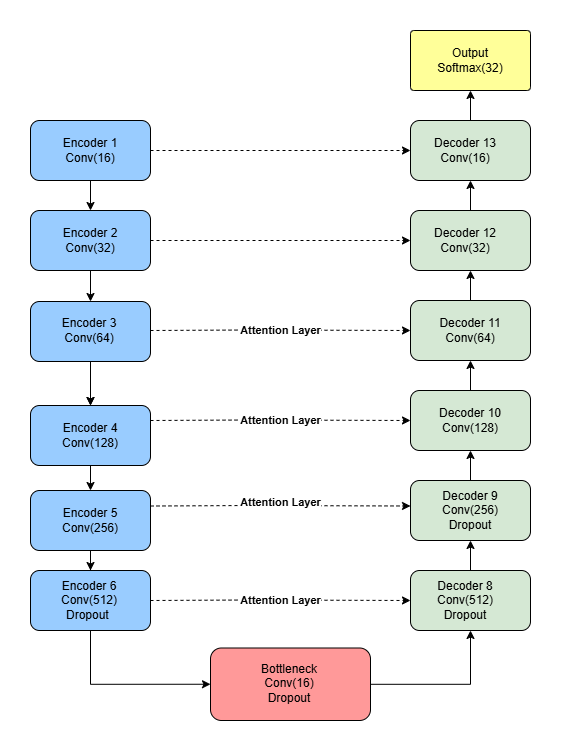

The diagram above was exported from draw.io. Its source (the exported page's mxGraphModel, read from the mxfile embedded in the PNG):
<mxGraphModel dx="1044" dy="1377" grid="1" gridSize="10" guides="1" tooltips="1" connect="1" arrows="1" fold="1" page="1" pageScale="1" pageWidth="1100" pageHeight="850" math="0" shadow="0">
  <root>
    <mxCell id="0" />
    <mxCell id="1" parent="0" />
    <mxCell id="JTLtRYeVyHj8BWXVnvng-14" value="" style="edgeStyle=orthogonalEdgeStyle;rounded=0;orthogonalLoop=1;jettySize=auto;html=1;" edge="1" parent="1" source="JTLtRYeVyHj8BWXVnvng-1" target="JTLtRYeVyHj8BWXVnvng-2">
      <mxGeometry relative="1" as="geometry" />
    </mxCell>
    <mxCell id="JTLtRYeVyHj8BWXVnvng-42" style="edgeStyle=orthogonalEdgeStyle;rounded=0;orthogonalLoop=1;jettySize=auto;html=1;entryX=0;entryY=0.5;entryDx=0;entryDy=0;dashed=1;" edge="1" parent="1" source="JTLtRYeVyHj8BWXVnvng-1" target="JTLtRYeVyHj8BWXVnvng-32">
      <mxGeometry relative="1" as="geometry" />
    </mxCell>
    <mxCell id="JTLtRYeVyHj8BWXVnvng-1" value="" style="rounded=1;whiteSpace=wrap;html=1;fillColor=#99CCFF;strokeColor=black;" vertex="1" parent="1">
      <mxGeometry x="220" y="70" width="120" height="60" as="geometry" />
    </mxCell>
    <mxCell id="JTLtRYeVyHj8BWXVnvng-15" value="" style="edgeStyle=orthogonalEdgeStyle;rounded=0;orthogonalLoop=1;jettySize=auto;html=1;" edge="1" parent="1" source="JTLtRYeVyHj8BWXVnvng-2" target="JTLtRYeVyHj8BWXVnvng-3">
      <mxGeometry relative="1" as="geometry" />
    </mxCell>
    <mxCell id="JTLtRYeVyHj8BWXVnvng-43" style="edgeStyle=orthogonalEdgeStyle;rounded=0;orthogonalLoop=1;jettySize=auto;html=1;entryX=0;entryY=0.5;entryDx=0;entryDy=0;dashed=1;" edge="1" parent="1" source="JTLtRYeVyHj8BWXVnvng-2" target="JTLtRYeVyHj8BWXVnvng-30">
      <mxGeometry relative="1" as="geometry" />
    </mxCell>
    <mxCell id="JTLtRYeVyHj8BWXVnvng-2" value="" style="rounded=1;whiteSpace=wrap;html=1;fillColor=#99CCFF;" vertex="1" parent="1">
      <mxGeometry x="220" y="160" width="120" height="60" as="geometry" />
    </mxCell>
    <mxCell id="JTLtRYeVyHj8BWXVnvng-16" value="" style="edgeStyle=orthogonalEdgeStyle;rounded=0;orthogonalLoop=1;jettySize=auto;html=1;" edge="1" parent="1" source="JTLtRYeVyHj8BWXVnvng-3" target="JTLtRYeVyHj8BWXVnvng-5">
      <mxGeometry relative="1" as="geometry" />
    </mxCell>
    <mxCell id="JTLtRYeVyHj8BWXVnvng-17" value="" style="edgeStyle=orthogonalEdgeStyle;rounded=0;orthogonalLoop=1;jettySize=auto;html=1;" edge="1" parent="1" source="JTLtRYeVyHj8BWXVnvng-3" target="JTLtRYeVyHj8BWXVnvng-5">
      <mxGeometry relative="1" as="geometry" />
    </mxCell>
    <mxCell id="JTLtRYeVyHj8BWXVnvng-3" value="" style="rounded=1;whiteSpace=wrap;html=1;fillColor=#99CCFF;" vertex="1" parent="1">
      <mxGeometry x="220" y="251" width="120" height="60" as="geometry" />
    </mxCell>
    <mxCell id="JTLtRYeVyHj8BWXVnvng-19" value="" style="edgeStyle=orthogonalEdgeStyle;rounded=0;orthogonalLoop=1;jettySize=auto;html=1;" edge="1" parent="1" source="JTLtRYeVyHj8BWXVnvng-5" target="JTLtRYeVyHj8BWXVnvng-6">
      <mxGeometry relative="1" as="geometry" />
    </mxCell>
    <mxCell id="JTLtRYeVyHj8BWXVnvng-5" value="" style="rounded=1;whiteSpace=wrap;html=1;fillColor=#99CCFF;" vertex="1" parent="1">
      <mxGeometry x="220" y="355" width="120" height="60" as="geometry" />
    </mxCell>
    <mxCell id="JTLtRYeVyHj8BWXVnvng-21" value="" style="edgeStyle=orthogonalEdgeStyle;rounded=0;orthogonalLoop=1;jettySize=auto;html=1;" edge="1" parent="1" source="JTLtRYeVyHj8BWXVnvng-6" target="JTLtRYeVyHj8BWXVnvng-20">
      <mxGeometry relative="1" as="geometry" />
    </mxCell>
    <mxCell id="JTLtRYeVyHj8BWXVnvng-6" value="" style="rounded=1;whiteSpace=wrap;html=1;fillColor=#99CCFF;" vertex="1" parent="1">
      <mxGeometry x="220" y="440" width="120" height="60" as="geometry" />
    </mxCell>
    <mxCell id="JTLtRYeVyHj8BWXVnvng-80" style="edgeStyle=orthogonalEdgeStyle;rounded=0;orthogonalLoop=1;jettySize=auto;html=1;entryX=0.5;entryY=1;entryDx=0;entryDy=0;" edge="1" parent="1" source="JTLtRYeVyHj8BWXVnvng-7" target="JTLtRYeVyHj8BWXVnvng-13">
      <mxGeometry relative="1" as="geometry" />
    </mxCell>
    <mxCell id="JTLtRYeVyHj8BWXVnvng-7" value="" style="rounded=1;whiteSpace=wrap;html=1;fillColor=#FF9999;" vertex="1" parent="1">
      <mxGeometry x="400" y="597.5" width="160" height="72.5" as="geometry" />
    </mxCell>
    <mxCell id="JTLtRYeVyHj8BWXVnvng-25" value="" style="edgeStyle=orthogonalEdgeStyle;rounded=0;orthogonalLoop=1;jettySize=auto;html=1;" edge="1" parent="1" source="JTLtRYeVyHj8BWXVnvng-13" target="JTLtRYeVyHj8BWXVnvng-24">
      <mxGeometry relative="1" as="geometry" />
    </mxCell>
    <mxCell id="JTLtRYeVyHj8BWXVnvng-13" value="" style="rounded=1;whiteSpace=wrap;html=1;fillColor=#D5E8D4;" vertex="1" parent="1">
      <mxGeometry x="600" y="520" width="120" height="60" as="geometry" />
    </mxCell>
    <mxCell id="JTLtRYeVyHj8BWXVnvng-81" style="edgeStyle=orthogonalEdgeStyle;rounded=0;orthogonalLoop=1;jettySize=auto;html=1;exitX=0.5;exitY=1;exitDx=0;exitDy=0;entryX=0;entryY=0.5;entryDx=0;entryDy=0;" edge="1" parent="1" source="JTLtRYeVyHj8BWXVnvng-20" target="JTLtRYeVyHj8BWXVnvng-7">
      <mxGeometry relative="1" as="geometry" />
    </mxCell>
    <mxCell id="JTLtRYeVyHj8BWXVnvng-20" value="" style="whiteSpace=wrap;html=1;rounded=1;fillColor=#99CCFF;" vertex="1" parent="1">
      <mxGeometry x="220" y="520" width="120" height="60" as="geometry" />
    </mxCell>
    <mxCell id="JTLtRYeVyHj8BWXVnvng-27" value="" style="edgeStyle=orthogonalEdgeStyle;rounded=0;orthogonalLoop=1;jettySize=auto;html=1;" edge="1" parent="1" source="JTLtRYeVyHj8BWXVnvng-24" target="JTLtRYeVyHj8BWXVnvng-26">
      <mxGeometry relative="1" as="geometry" />
    </mxCell>
    <mxCell id="JTLtRYeVyHj8BWXVnvng-24" value="" style="whiteSpace=wrap;html=1;rounded=1;fillColor=#D5E8D4;" vertex="1" parent="1">
      <mxGeometry x="600" y="430" width="120" height="60" as="geometry" />
    </mxCell>
    <mxCell id="JTLtRYeVyHj8BWXVnvng-29" value="" style="edgeStyle=orthogonalEdgeStyle;rounded=0;orthogonalLoop=1;jettySize=auto;html=1;" edge="1" parent="1" source="JTLtRYeVyHj8BWXVnvng-26" target="JTLtRYeVyHj8BWXVnvng-28">
      <mxGeometry relative="1" as="geometry" />
    </mxCell>
    <mxCell id="JTLtRYeVyHj8BWXVnvng-26" value="" style="whiteSpace=wrap;html=1;rounded=1;fillColor=#D5E8D4;" vertex="1" parent="1">
      <mxGeometry x="600" y="340" width="120" height="60" as="geometry" />
    </mxCell>
    <mxCell id="JTLtRYeVyHj8BWXVnvng-31" value="" style="edgeStyle=orthogonalEdgeStyle;rounded=0;orthogonalLoop=1;jettySize=auto;html=1;" edge="1" parent="1" source="JTLtRYeVyHj8BWXVnvng-28" target="JTLtRYeVyHj8BWXVnvng-30">
      <mxGeometry relative="1" as="geometry" />
    </mxCell>
    <mxCell id="JTLtRYeVyHj8BWXVnvng-28" value="" style="whiteSpace=wrap;html=1;rounded=1;fillColor=#D5E8D4;" vertex="1" parent="1">
      <mxGeometry x="600" y="250" width="120" height="60" as="geometry" />
    </mxCell>
    <mxCell id="JTLtRYeVyHj8BWXVnvng-33" value="" style="edgeStyle=orthogonalEdgeStyle;rounded=0;orthogonalLoop=1;jettySize=auto;html=1;" edge="1" parent="1" source="JTLtRYeVyHj8BWXVnvng-30" target="JTLtRYeVyHj8BWXVnvng-32">
      <mxGeometry relative="1" as="geometry" />
    </mxCell>
    <mxCell id="JTLtRYeVyHj8BWXVnvng-30" value="" style="whiteSpace=wrap;html=1;rounded=1;fillColor=#D5E8D4;" vertex="1" parent="1">
      <mxGeometry x="600" y="160" width="120" height="60" as="geometry" />
    </mxCell>
    <mxCell id="JTLtRYeVyHj8BWXVnvng-66" value="" style="edgeStyle=orthogonalEdgeStyle;rounded=0;orthogonalLoop=1;jettySize=auto;html=1;" edge="1" parent="1" source="JTLtRYeVyHj8BWXVnvng-32" target="JTLtRYeVyHj8BWXVnvng-61">
      <mxGeometry relative="1" as="geometry" />
    </mxCell>
    <mxCell id="JTLtRYeVyHj8BWXVnvng-32" value="" style="whiteSpace=wrap;html=1;rounded=1;fillColor=#D5E8D4;" vertex="1" parent="1">
      <mxGeometry x="600" y="70" width="120" height="60" as="geometry" />
    </mxCell>
    <mxCell id="JTLtRYeVyHj8BWXVnvng-34" value="" style="endArrow=classic;html=1;rounded=0;entryX=0;entryY=0.5;entryDx=0;entryDy=0;dashed=1;" edge="1" parent="1" target="JTLtRYeVyHj8BWXVnvng-13">
      <mxGeometry relative="1" as="geometry">
        <mxPoint x="340" y="550" as="sourcePoint" />
        <mxPoint x="500" y="549.5" as="targetPoint" />
        <Array as="points">
          <mxPoint x="440" y="549.5" />
        </Array>
      </mxGeometry>
    </mxCell>
    <mxCell id="JTLtRYeVyHj8BWXVnvng-35" value="Attention Layer" style="edgeLabel;resizable=0;html=1;;align=center;verticalAlign=middle;labelBackgroundColor=#FFFFFF;fontStyle=1" connectable="0" vertex="1" parent="JTLtRYeVyHj8BWXVnvng-34">
      <mxGeometry relative="1" as="geometry" />
    </mxCell>
    <mxCell id="JTLtRYeVyHj8BWXVnvng-36" value="" style="endArrow=classic;html=1;rounded=0;entryX=0;entryY=0.5;entryDx=0;entryDy=0;dashed=1;exitX=1;exitY=0.318;exitDx=0;exitDy=0;exitPerimeter=0;" edge="1" parent="1">
      <mxGeometry relative="1" as="geometry">
        <mxPoint x="340" y="455.5199999999999" as="sourcePoint" />
        <mxPoint x="600" y="455.5" as="targetPoint" />
        <Array as="points">
          <mxPoint x="440" y="455" />
        </Array>
      </mxGeometry>
    </mxCell>
    <mxCell id="JTLtRYeVyHj8BWXVnvng-37" value="Attention Layer" style="edgeLabel;resizable=0;html=1;;align=center;verticalAlign=middle;labelBackgroundColor=#FFFFFF;fontStyle=1" connectable="0" vertex="1" parent="JTLtRYeVyHj8BWXVnvng-36">
      <mxGeometry relative="1" as="geometry">
        <mxPoint y="-4" as="offset" />
      </mxGeometry>
    </mxCell>
    <mxCell id="JTLtRYeVyHj8BWXVnvng-38" value="" style="endArrow=classic;html=1;rounded=0;dashed=1;entryX=0;entryY=0.5;entryDx=0;entryDy=0;exitX=1;exitY=0.25;exitDx=0;exitDy=0;" edge="1" parent="1" source="JTLtRYeVyHj8BWXVnvng-5" target="JTLtRYeVyHj8BWXVnvng-26">
      <mxGeometry relative="1" as="geometry">
        <mxPoint x="410" y="370" as="sourcePoint" />
        <mxPoint x="590" y="370" as="targetPoint" />
        <Array as="points">
          <mxPoint x="440" y="369.5" />
        </Array>
      </mxGeometry>
    </mxCell>
    <mxCell id="JTLtRYeVyHj8BWXVnvng-39" value="Attention Layer" style="edgeLabel;resizable=0;html=1;;align=center;verticalAlign=middle;labelBackgroundColor=#FFFFFF;fontStyle=1" connectable="0" vertex="1" parent="JTLtRYeVyHj8BWXVnvng-38">
      <mxGeometry relative="1" as="geometry" />
    </mxCell>
    <mxCell id="JTLtRYeVyHj8BWXVnvng-40" value="" style="endArrow=classic;html=1;rounded=0;entryX=0;entryY=0.5;entryDx=0;entryDy=0;dashed=1;" edge="1" parent="1" target="JTLtRYeVyHj8BWXVnvng-28">
      <mxGeometry relative="1" as="geometry">
        <mxPoint x="340" y="280" as="sourcePoint" />
        <mxPoint x="560" y="280" as="targetPoint" />
        <Array as="points">
          <mxPoint x="440" y="279.5" />
        </Array>
      </mxGeometry>
    </mxCell>
    <mxCell id="JTLtRYeVyHj8BWXVnvng-41" value="Attention Layer" style="edgeLabel;resizable=0;html=1;;align=center;verticalAlign=middle;labelBackgroundColor=#FFFFFF;fontStyle=1" connectable="0" vertex="1" parent="JTLtRYeVyHj8BWXVnvng-40">
      <mxGeometry relative="1" as="geometry" />
    </mxCell>
    <mxCell id="JTLtRYeVyHj8BWXVnvng-46" value="Encoder 1 Conv(16)" style="text;strokeColor=none;align=center;fillColor=none;html=1;verticalAlign=middle;whiteSpace=wrap;rounded=0;" vertex="1" parent="1">
      <mxGeometry x="250" y="85" width="60" height="30" as="geometry" />
    </mxCell>
    <mxCell id="JTLtRYeVyHj8BWXVnvng-47" value="Encoder 2 Conv(32)" style="text;strokeColor=none;align=center;fillColor=none;html=1;verticalAlign=middle;whiteSpace=wrap;rounded=0;" vertex="1" parent="1">
      <mxGeometry x="250" y="175" width="60" height="30" as="geometry" />
    </mxCell>
    <mxCell id="JTLtRYeVyHj8BWXVnvng-48" value="Encoder 3 Conv(64)" style="text;strokeColor=none;align=center;fillColor=none;html=1;verticalAlign=middle;whiteSpace=wrap;rounded=0;" vertex="1" parent="1">
      <mxGeometry x="249" y="265" width="60" height="30" as="geometry" />
    </mxCell>
    <mxCell id="JTLtRYeVyHj8BWXVnvng-49" value="Encoder 4 Conv(128)" style="text;strokeColor=none;align=center;fillColor=none;html=1;verticalAlign=middle;whiteSpace=wrap;rounded=0;" vertex="1" parent="1">
      <mxGeometry x="250" y="370" width="60" height="30" as="geometry" />
    </mxCell>
    <mxCell id="JTLtRYeVyHj8BWXVnvng-50" value="Encoder 5 Conv(256)" style="text;strokeColor=none;align=center;fillColor=none;html=1;verticalAlign=middle;whiteSpace=wrap;rounded=0;" vertex="1" parent="1">
      <mxGeometry x="250" y="455" width="60" height="30" as="geometry" />
    </mxCell>
    <mxCell id="JTLtRYeVyHj8BWXVnvng-51" value="Encoder 6 Conv(512)&lt;div&gt;Dropout&amp;nbsp;&lt;/div&gt;" style="text;strokeColor=none;align=center;fillColor=none;html=1;verticalAlign=middle;whiteSpace=wrap;rounded=0;" vertex="1" parent="1">
      <mxGeometry x="249" y="535" width="60" height="30" as="geometry" />
    </mxCell>
    <mxCell id="JTLtRYeVyHj8BWXVnvng-52" value="Decoder 13 Conv(16)" style="text;strokeColor=none;align=center;fillColor=none;html=1;verticalAlign=middle;whiteSpace=wrap;rounded=0;" vertex="1" parent="1">
      <mxGeometry x="620" y="85" width="70" height="30" as="geometry" />
    </mxCell>
    <mxCell id="JTLtRYeVyHj8BWXVnvng-53" value="Decoder 12 Conv(32)" style="text;strokeColor=none;align=center;fillColor=none;html=1;verticalAlign=middle;whiteSpace=wrap;rounded=0;" vertex="1" parent="1">
      <mxGeometry x="620" y="175" width="70" height="30" as="geometry" />
    </mxCell>
    <mxCell id="JTLtRYeVyHj8BWXVnvng-54" value="Decoder 11 Conv(64)" style="text;strokeColor=none;align=center;fillColor=none;html=1;verticalAlign=middle;whiteSpace=wrap;rounded=0;" vertex="1" parent="1">
      <mxGeometry x="625" y="265" width="70" height="30" as="geometry" />
    </mxCell>
    <mxCell id="JTLtRYeVyHj8BWXVnvng-55" value="Decoder 10 Conv(128)" style="text;strokeColor=none;align=center;fillColor=none;html=1;verticalAlign=middle;whiteSpace=wrap;rounded=0;" vertex="1" parent="1">
      <mxGeometry x="625" y="355" width="70" height="30" as="geometry" />
    </mxCell>
    <mxCell id="JTLtRYeVyHj8BWXVnvng-56" value="Decoder 9 Conv(256)&lt;div&gt;Dropout&lt;/div&gt;" style="text;strokeColor=none;align=center;fillColor=none;html=1;verticalAlign=middle;whiteSpace=wrap;rounded=0;" vertex="1" parent="1">
      <mxGeometry x="625" y="445" width="70" height="30" as="geometry" />
    </mxCell>
    <mxCell id="JTLtRYeVyHj8BWXVnvng-57" value="Decoder 8 Conv(512)&lt;div&gt;Dropout&lt;/div&gt;" style="text;strokeColor=none;align=center;fillColor=none;html=1;verticalAlign=middle;whiteSpace=wrap;rounded=0;" vertex="1" parent="1">
      <mxGeometry x="620" y="535" width="70" height="30" as="geometry" />
    </mxCell>
    <mxCell id="JTLtRYeVyHj8BWXVnvng-60" value="Bottleneck Conv(16)&lt;div&gt;Dropout&lt;/div&gt;" style="text;strokeColor=none;align=center;fillColor=none;html=1;verticalAlign=middle;whiteSpace=wrap;rounded=0;" vertex="1" parent="1">
      <mxGeometry x="440" y="615" width="77.5" height="35" as="geometry" />
    </mxCell>
    <mxCell id="JTLtRYeVyHj8BWXVnvng-61" value="" style="rounded=1;whiteSpace=wrap;html=1;fillColor=#FFFF99;arcSize=6;" vertex="1" parent="1">
      <mxGeometry x="600" y="-20" width="120" height="60" as="geometry" />
    </mxCell>
    <mxCell id="JTLtRYeVyHj8BWXVnvng-67" value="Output Softmax(32)" style="text;strokeColor=none;align=center;fillColor=none;html=1;verticalAlign=middle;whiteSpace=wrap;rounded=0;" vertex="1" parent="1">
      <mxGeometry x="625" y="-7.5" width="70" height="35" as="geometry" />
    </mxCell>
  </root>
</mxGraphModel>